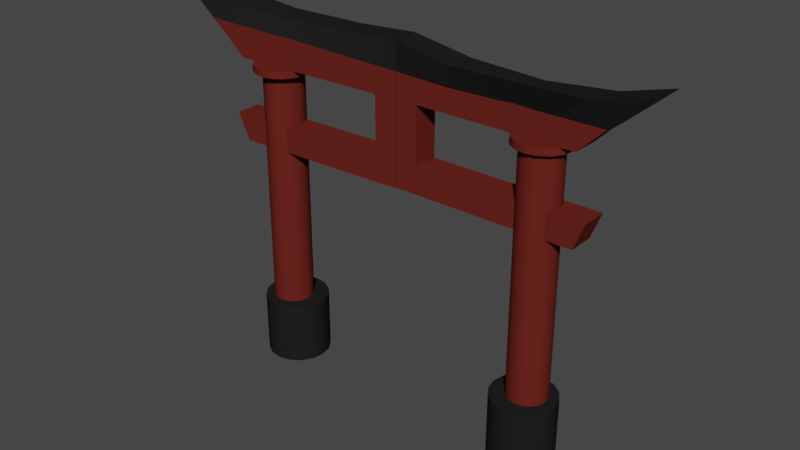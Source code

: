 # Source: asyayapisi2.blend  (saved by Blender 3.6.13; exported with 4.5.12 LTS)
import bpy
from mathutils import Matrix  # noqa: F401  (used for matrix-valued properties, if any)

bpy.ops.wm.read_factory_settings(use_empty=True)
scene = bpy.context.scene
scene.name = 'Scene'

# ---- collections
col_collection = bpy.data.collections.new('Collection'); scene.collection.children.link(col_collection)

# ---- materials (node trees are filled in below, after node groups)
mat_material_001 = bpy.data.materials.new('Material.001')
mat_material_001.use_transparent_shadow = False
mat_material_001.diffuse_color = (0.1329, 0.01938, 0.01444, 1.0)
mat_material = bpy.data.materials.new('Material')
mat_material.alpha_threshold = 0.0
mat_material.use_transparent_shadow = False
mat_material.diffuse_color = (0.016, 0.01521, 0.016, 1.0)
mat_material.roughness = 0.5
mat_material.line_color = (0.0, 0.0, 0.0, 1.0)

# ---- node groups
ng_auto_smooth = bpy.data.node_groups.new('Auto Smooth', 'GeometryNodeTree')
_s = ng_auto_smooth.interface.new_socket(name='Geometry', in_out='OUTPUT', socket_type='NodeSocketGeometry')
_s = ng_auto_smooth.interface.new_socket(name='Geometry', in_out='INPUT', socket_type='NodeSocketGeometry')
_s = ng_auto_smooth.interface.new_socket(name='Angle', in_out='INPUT', socket_type='NodeSocketFloat')
_s.subtype = 'ANGLE'
_s.min_value = 0.0
_s.max_value = 3.142
ng_auto_smooth.is_modifier = True
_N = ng_auto_smooth.nodes; _L = ng_auto_smooth.links
n0 = _N.new('NodeGroupOutput'); n0.name = 'Group Output'; n0.location = (480, -100)
n1 = _N.new('NodeGroupInput'); n1.name = 'Group Input'; n1.location = (-420, -300)
n2 = _N.new('NodeGroupInput'); n2.name = 'Group Input.001'; n2.location = (-60, -100)
n3 = _N.new('GeometryNodeSetShadeSmooth'); n3.name = 'Set Shade Smooth'; n3.location = (120, -100)
n3.domain = 'EDGE'
n4 = _N.new('GeometryNodeSetShadeSmooth'); n4.name = 'Set Shade Smooth.001'; n4.location = (300, -100)
n5 = _N.new('GeometryNodeInputMeshEdgeAngle'); n5.name = 'Edge Angle'; n5.location = (-420, -220)
n6 = _N.new('GeometryNodeInputEdgeSmooth'); n6.name = 'Is Edge Smooth'; n6.location = (-60, -160)
n7 = _N.new('GeometryNodeInputShadeSmooth'); n7.name = 'Is Face Smooth'; n7.location = (-240, -340)
n8 = _N.new('FunctionNodeBooleanMath'); n8.name = 'Boolean Math'; n8.location = (-60, -220)
n9 = _N.new('FunctionNodeCompare'); n9.name = 'Compare'; n9.location = (-240, -180)
n9.operation = 'LESS_EQUAL'
_L.new(n5.outputs[0], n9.inputs[0])
_L.new(n4.outputs[0], n0.inputs[0])
_L.new(n1.outputs[1], n9.inputs[1])
_L.new(n9.outputs[0], n8.inputs[0])
_L.new(n7.outputs[0], n8.inputs[1])
_L.new(n2.outputs[0], n3.inputs[0])
_L.new(n6.outputs[0], n3.inputs[1])
_L.new(n3.outputs[0], n4.inputs[0])
_L.new(n8.outputs[0], n3.inputs[2])
n0.is_active_output = True

# ---- material node trees

# ---- world
world_world = bpy.data.worlds.new('World'); scene.world = world_world
world_world.use_nodes = True; world_world.node_tree.nodes.clear()
_N = world_world.node_tree.nodes; _L = world_world.node_tree.links
n0 = _N.new('ShaderNodeOutputWorld'); n0.name = 'World Output'; n0.location = (300, 300)
n1 = _N.new('ShaderNodeBackground'); n1.name = 'Background'; n1.location = (10, 300)
n1.inputs[0].default_value = (0.05088, 0.05088, 0.05088, 1.0)
_L.new(n1.outputs[0], n0.inputs[0])
n0.is_active_output = True
world_world.color = (0.05088, 0.05088, 0.05088)
world_world.use_sun_shadow = False
world_world.sun_shadow_jitter_overblur = 0.0

# ---- meshes
me_cylinder_002 = bpy.data.meshes.new('Cylinder.002')
me_cylinder_002.from_pydata([(0.0, 1.0, -1.0), (0.0, 0.7214, 1.0), (0.3827, 0.9239, -1.0), (0.2761, 0.6665, 1.0), (0.7071, 0.7071, -1.0), (0.5101, 0.5101, 1.0), (0.9239, 0.3827, -1.0), (0.6665, 0.2761, 1.0), (1.0, 0.0, -1.0), (0.7214, 0.0, 1.0), (0.9239, -0.3827, -1.0), (0.6665, -0.2761, 1.0), (0.7071, -0.7071, -1.0), (0.5101, -0.5101, 1.0), (0.3827, -0.9239, -1.0), (0.2761, -0.6665, 1.0), (0.0, -1.0, -1.0), (0.0, -0.7214, 1.0), (-0.3827, -0.9239, -1.0), (-0.2761, -0.6665, 1.0), (-0.7071, -0.7071, -1.0), (-0.5101, -0.5101, 1.0), (-0.9239, -0.3827, -1.0), (-0.6665, -0.2761, 1.0), (-1.0, 0.0, -1.0), (-0.7214, 0.0, 1.0), (-0.9239, 0.3827, -1.0), (-0.6665, 0.2761, 1.0), (-0.7071, 0.7071, -1.0), (-0.5101, 0.5101, 1.0), (-0.3827, 0.9239, -1.0), (-0.2761, 0.6665, 1.0), (0.3827, 0.9239, 1.0), (0.0, 1.0, 1.0), (0.7071, 0.7071, 1.0), (0.9239, 0.3827, 1.0), (1.0, 0.0, 1.0), (0.9239, -0.3827, 1.0), (0.7071, -0.7071, 1.0), (0.3827, -0.9239, 1.0), (0.0, -1.0, 1.0), (-0.3827, -0.9239, 1.0), (-0.7071, -0.7071, 1.0), (-0.9239, -0.3827, 1.0), (-1.0, 0.0, 1.0), (-0.9239, 0.3827, 1.0), (-0.7071, 0.7071, 1.0), (-0.3827, 0.9239, 1.0), (0.3827, 0.9239, 1.0), (0.0, 1.0, 1.0), (0.7071, 0.7071, 1.0), (0.9239, 0.3827, 1.0), (1.0, 0.0, 1.0), (0.9239, -0.3827, 1.0), (0.7071, -0.7071, 1.0), (0.3827, -0.9239, 1.0), (0.0, -1.0, 1.0), (-0.3827, -0.9239, 1.0), (-0.7071, -0.7071, 1.0), (-0.9239, -0.3827, 1.0), (-1.0, 0.0, 1.0), (-0.9239, 0.3827, 1.0), (-0.7071, 0.7071, 1.0), (-0.3827, 0.9239, 1.0), (0.2761, 0.6665, 9.83), (0.0, 0.7214, 9.83), (0.5101, 0.5101, 9.83), (0.6665, 0.2761, 9.83), (0.7214, 0.0, 9.83), (0.6665, -0.2761, 9.83), (0.5101, -0.5101, 9.83), (0.2761, -0.6665, 9.83), (0.0, -0.7214, 9.83), (-0.2761, -0.6665, 9.83), (-0.5101, -0.5101, 9.83), (-0.6665, -0.2761, 9.83), (-0.7214, 0.0, 9.83), (-0.6665, 0.2761, 9.83), (-0.5101, 0.5101, 9.83), (-0.2761, 0.6665, 9.83)], [], [(0, 33, 32, 2), (2, 32, 34, 4), (4, 34, 35, 6), (6, 35, 36, 8), (8, 36, 37, 10), (10, 37, 38, 12), (12, 38, 39, 14), (14, 39, 40, 16), (16, 40, 41, 18), (18, 41, 42, 20), (20, 42, 43, 22), (22, 43, 44, 24), (24, 44, 45, 26), (26, 45, 46, 28), (31, 29, 78, 79), (28, 46, 47, 30), (30, 47, 33, 0), (0, 2, 4, 6, 8, 10, 12, 14, 16, 18, 20, 22, 24, 26, 28, 30), (49, 48, 32, 33), (48, 50, 34, 32), (50, 51, 35, 34), (51, 52, 36, 35), (52, 53, 37, 36), (53, 54, 38, 37), (54, 55, 39, 38), (55, 56, 40, 39), (56, 57, 41, 40), (57, 58, 42, 41), (58, 59, 43, 42), (59, 60, 44, 43), (60, 61, 45, 44), (61, 62, 46, 45), (62, 63, 47, 46), (63, 49, 33, 47), (1, 3, 48, 49), (3, 5, 50, 48), (5, 7, 51, 50), (7, 9, 52, 51), (9, 11, 53, 52), (11, 13, 54, 53), (13, 15, 55, 54), (15, 17, 56, 55), (17, 19, 57, 56), (19, 21, 58, 57), (21, 23, 59, 58), (23, 25, 60, 59), (25, 27, 61, 60), (27, 29, 62, 61), (29, 31, 63, 62), (31, 1, 49, 63), (64, 65, 79, 78, 77, 76, 75, 74, 73, 72, 71, 70, 69, 68, 67, 66), (17, 15, 71, 72), (3, 1, 65, 64), (1, 31, 79, 65), (19, 17, 72, 73), (5, 3, 64, 66), (21, 19, 73, 74), (7, 5, 66, 67), (23, 21, 74, 75), (9, 7, 67, 68), (25, 23, 75, 76), (11, 9, 68, 69), (27, 25, 76, 77), (13, 11, 69, 70), (29, 27, 77, 78), (15, 13, 70, 71)])
me_cylinder_002.polygons.foreach_set('use_smooth', [True] * 66)
_uv = me_cylinder_002.uv_layers.new(name='UVMap')
_uv.uv.foreach_set('vector', [1.0, 0.5, 1.0, 1.0, 0.9375, 1.0, 0.9375, 0.5, 0.9375, 0.5, 0.9375, 1.0, 0.875, 1.0, 0.875, 0.5, 0.875, 0.5, 0.875, 1.0, 0.8125, 1.0, 0.8125, 0.5, 0.8125, 0.5, 0.8125, 1.0, 0.75, 1.0, 0.75, 0.5, 0.75, 0.5, 0.75, 1.0, 0.6875, 1.0, 0.6875, 0.5, 0.6875, 0.5, 0.6875, 1.0, 0.625, 1.0, 0.625, 0.5, 0.625, 0.5, 0.625, 1.0, 0.5625, 1.0, 0.5625, 0.5, 0.5625, 0.5, 0.5625, 1.0, 0.5, 1.0, 0.5, 0.5, 0.5, 0.5, 0.5, 1.0, 0.4375, 1.0, 0.4375, 0.5, 0.4375, 0.5, 0.4375, 1.0, 0.375, 1.0, 0.375, 0.5, 0.375, 0.5, 0.375, 1.0, 0.3125, 1.0, 0.3125, 0.5, 0.3125, 0.5, 0.3125, 1.0, 0.25, 1.0, 0.25, 0.5, 0.25, 0.5, 0.25, 1.0, 0.1875, 1.0, 0.1875, 0.5, 0.1875, 0.5, 0.1875, 1.0, 0.125, 1.0, 0.125, 0.5, 0.1837, 0.41, 0.1276, 0.3724, 0.1276, 0.3724, 0.1837, 0.41, 0.125, 0.5, 0.125, 1.0, 0.0625, 1.0, 0.0625, 0.5, 0.0625, 0.5, 0.0625, 1.0, 0.0, 1.0, 0.0, 0.5, 0.75, 0.49, 0.8418, 0.4717, 0.9197, 0.4197, 0.9717, 0.3418, 0.99, 0.25, 0.9717, 0.1582, 0.9197, 0.08029, 0.8418, 0.02827, 0.75, 0.01, 0.6582, 0.02827, 0.5803, 0.08029, 0.5283, 0.1582, 0.51, 0.25, 0.5283, 0.3418, 0.5803, 0.4197, 0.6582, 0.4717, 0.25, 0.49, 0.3418, 0.4717, 0.3418, 0.4717, 0.25, 0.49, 0.3418, 0.4717, 0.4197, 0.4197, 0.4197, 0.4197, 0.3418, 0.4717, 0.4197, 0.4197, 0.4717, 0.3418, 0.4717, 0.3418, 0.4197, 0.4197, 0.4717, 0.3418, 0.49, 0.25, 0.49, 0.25, 0.4717, 0.3418, 0.49, 0.25, 0.4717, 0.1582, 0.4717, 0.1582, 0.49, 0.25, 0.4717, 0.1582, 0.4197, 0.08029, 0.4197, 0.08029, 0.4717, 0.1582, 0.4197, 0.08029, 0.3418, 0.02827, 0.3418, 0.02827, 0.4197, 0.08029, 0.3418, 0.02827, 0.25, 0.01, 0.25, 0.01, 0.3418, 0.02827, 0.25, 0.01, 0.1582, 0.02827, 0.1582, 0.02827, 0.25, 0.01, 0.1582, 0.02827, 0.08029, 0.08029, 0.08029, 0.08029, 0.1582, 0.02827, 0.08029, 0.08029, 0.02827, 0.1582, 0.02827, 0.1582, 0.08029, 0.08029, 0.02827, 0.1582, 0.01, 0.25, 0.01, 0.25, 0.02827, 0.1582, 0.01, 0.25, 0.02827, 0.3418, 0.02827, 0.3418, 0.01, 0.25, 0.02827, 0.3418, 0.08029, 0.4197, 0.08029, 0.4197, 0.02827, 0.3418, 0.08029, 0.4197, 0.1582, 0.4717, 0.1582, 0.4717, 0.08029, 0.4197, 0.1582, 0.4717, 0.25, 0.49, 0.25, 0.49, 0.1582, 0.4717, 0.25, 0.4231, 0.3163, 0.41, 0.3418, 0.4717, 0.25, 0.49, 0.3163, 0.41, 0.3724, 0.3724, 0.4197, 0.4197, 0.3418, 0.4717, 0.3724, 0.3724, 0.41, 0.3163, 0.4717, 0.3418, 0.4197, 0.4197, 0.41, 0.3163, 0.4231, 0.25, 0.49, 0.25, 0.4717, 0.3418, 0.4231, 0.25, 0.41, 0.1837, 0.4717, 0.1582, 0.49, 0.25, 0.41, 0.1837, 0.3724, 0.1276, 0.4197, 0.08029, 0.4717, 0.1582, 0.3724, 0.1276, 0.3163, 0.09004, 0.3418, 0.02827, 0.4197, 0.08029, 0.3163, 0.09004, 0.25, 0.07686, 0.25, 0.01, 0.3418, 0.02827, 0.25, 0.07686, 0.1837, 0.09004, 0.1582, 0.02827, 0.25, 0.01, 0.1837, 0.09004, 0.1276, 0.1276, 0.08029, 0.08029, 0.1582, 0.02827, 0.1276, 0.1276, 0.09004, 0.1837, 0.02827, 0.1582, 0.08029, 0.08029, 0.09004, 0.1837, 0.07686, 0.25, 0.01, 0.25, 0.02827, 0.1582, 0.07686, 0.25, 0.09004, 0.3163, 0.02827, 0.3418, 0.01, 0.25, 0.09004, 0.3163, 0.1276, 0.3724, 0.08029, 0.4197, 0.02827, 0.3418, 0.1276, 0.3724, 0.1837, 0.41, 0.1582, 0.4717, 0.08029, 0.4197, 0.1837, 0.41, 0.25, 0.4231, 0.25, 0.49, 0.1582, 0.4717, 0.3163, 0.41, 0.25, 0.4231, 0.1837, 0.41, 0.1276, 0.3724, 0.09004, 0.3163, 0.07686, 0.25, 0.09004, 0.1837, 0.1276, 0.1276, 0.1837, 0.09004, 0.25, 0.07686, 0.3163, 0.09004, 0.3724, 0.1276, 0.41, 0.1837, 0.4231, 0.25, 0.41, 0.3163, 0.3724, 0.3724, 0.25, 0.07686, 0.3163, 0.09004, 0.3163, 0.09004, 0.25, 0.07686, 0.3163, 0.41, 0.25, 0.4231, 0.25, 0.4231, 0.3163, 0.41, 0.25, 0.4231, 0.1837, 0.41, 0.1837, 0.41, 0.25, 0.4231, 0.1837, 0.09004, 0.25, 0.07686, 0.25, 0.07686, 0.1837, 0.09004, 0.3724, 0.3724, 0.3163, 0.41, 0.3163, 0.41, 0.3724, 0.3724, 0.1276, 0.1276, 0.1837, 0.09004, 0.1837, 0.09004, 0.1276, 0.1276, 0.41, 0.3163, 0.3724, 0.3724, 0.3724, 0.3724, 0.41, 0.3163, 0.09004, 0.1837, 0.1276, 0.1276, 0.1276, 0.1276, 0.09004, 0.1837, 0.4231, 0.25, 0.41, 0.3163, 0.41, 0.3163, 0.4231, 0.25, 0.07686, 0.25, 0.09004, 0.1837, 0.09004, 0.1837, 0.07686, 0.25, 0.41, 0.1837, 0.4231, 0.25, 0.4231, 0.25, 0.41, 0.1837, 0.09004, 0.3163, 0.07686, 0.25, 0.07686, 0.25, 0.09004, 0.3163, 0.3724, 0.1276, 0.41, 0.1837, 0.41, 0.1837, 0.3724, 0.1276, 0.1276, 0.3724, 0.09004, 0.3163, 0.09004, 0.3163, 0.1276, 0.3724, 0.3163, 0.09004, 0.3724, 0.1276, 0.3724, 0.1276, 0.3163, 0.09004])
me_cylinder_002.materials.append(mat_material_001)
me_cylinder_002.update()
me_cylinder_003 = bpy.data.meshes.new('Cylinder.003')
me_cylinder_003.from_pydata([(0.0, 1.0, -1.0), (0.0, 1.0, 1.0), (0.3827, 0.9239, -1.0), (0.3827, 0.9239, 1.0), (0.7071, 0.7071, -1.0), (0.7071, 0.7071, 1.0), (0.9239, 0.3827, -1.0), (0.9239, 0.3827, 1.0), (1.0, 0.0, -1.0), (1.0, 0.0, 1.0), (0.9239, -0.3827, -1.0), (0.9239, -0.3827, 1.0), (0.7071, -0.7071, -1.0), (0.7071, -0.7071, 1.0), (0.3827, -0.9239, -1.0), (0.3827, -0.9239, 1.0), (0.0, -1.0, -1.0), (0.0, -1.0, 1.0), (-0.3827, -0.9239, -1.0), (-0.3827, -0.9239, 1.0), (-0.7071, -0.7071, -1.0), (-0.7071, -0.7071, 1.0), (-0.9239, -0.3827, -1.0), (-0.9239, -0.3827, 1.0), (-1.0, 0.0, -1.0), (-1.0, 0.0, 1.0), (-0.9239, 0.3827, -1.0), (-0.9239, 0.3827, 1.0), (-0.7071, 0.7071, -1.0), (-0.7071, 0.7071, 1.0), (-0.3827, 0.9239, -1.0), (-0.3827, 0.9239, 1.0)], [], [(0, 1, 3, 2), (2, 3, 5, 4), (4, 5, 7, 6), (6, 7, 9, 8), (8, 9, 11, 10), (10, 11, 13, 12), (12, 13, 15, 14), (14, 15, 17, 16), (16, 17, 19, 18), (18, 19, 21, 20), (20, 21, 23, 22), (22, 23, 25, 24), (24, 25, 27, 26), (26, 27, 29, 28), (3, 1, 31, 29, 27, 25, 23, 21, 19, 17, 15, 13, 11, 9, 7, 5), (28, 29, 31, 30), (30, 31, 1, 0), (0, 2, 4, 6, 8, 10, 12, 14, 16, 18, 20, 22, 24, 26, 28, 30)])
me_cylinder_003.polygons.foreach_set('use_smooth', [True] * 18)
_uv = me_cylinder_003.uv_layers.new(name='UVMap')
_uv.uv.foreach_set('vector', [1.0, 0.5, 1.0, 1.0, 0.9375, 1.0, 0.9375, 0.5, 0.9375, 0.5, 0.9375, 1.0, 0.875, 1.0, 0.875, 0.5, 0.875, 0.5, 0.875, 1.0, 0.8125, 1.0, 0.8125, 0.5, 0.8125, 0.5, 0.8125, 1.0, 0.75, 1.0, 0.75, 0.5, 0.75, 0.5, 0.75, 1.0, 0.6875, 1.0, 0.6875, 0.5, 0.6875, 0.5, 0.6875, 1.0, 0.625, 1.0, 0.625, 0.5, 0.625, 0.5, 0.625, 1.0, 0.5625, 1.0, 0.5625, 0.5, 0.5625, 0.5, 0.5625, 1.0, 0.5, 1.0, 0.5, 0.5, 0.5, 0.5, 0.5, 1.0, 0.4375, 1.0, 0.4375, 0.5, 0.4375, 0.5, 0.4375, 1.0, 0.375, 1.0, 0.375, 0.5, 0.375, 0.5, 0.375, 1.0, 0.3125, 1.0, 0.3125, 0.5, 0.3125, 0.5, 0.3125, 1.0, 0.25, 1.0, 0.25, 0.5, 0.25, 0.5, 0.25, 1.0, 0.1875, 1.0, 0.1875, 0.5, 0.1875, 0.5, 0.1875, 1.0, 0.125, 1.0, 0.125, 0.5, 0.3418, 0.4717, 0.25, 0.49, 0.1582, 0.4717, 0.08029, 0.4197, 0.02827, 0.3418, 0.01, 0.25, 0.02827, 0.1582, 0.08029, 0.08029, 0.1582, 0.02827, 0.25, 0.01, 0.3418, 0.02827, 0.4197, 0.08029, 0.4717, 0.1582, 0.49, 0.25, 0.4717, 0.3418, 0.4197, 0.4197, 0.125, 0.5, 0.125, 1.0, 0.0625, 1.0, 0.0625, 0.5, 0.0625, 0.5, 0.0625, 1.0, 0.0, 1.0, 0.0, 0.5, 0.75, 0.49, 0.8418, 0.4717, 0.9197, 0.4197, 0.9717, 0.3418, 0.99, 0.25, 0.9717, 0.1582, 0.9197, 0.08029, 0.8418, 0.02827, 0.75, 0.01, 0.6582, 0.02827, 0.5803, 0.08029, 0.5283, 0.1582, 0.51, 0.25, 0.5283, 0.3418, 0.5803, 0.4197, 0.6582, 0.4717])
me_cylinder_003.materials.append(mat_material_001)
me_cylinder_003.update()
me_cube_001 = bpy.data.meshes.new('Cube.001')
me_cube_001.from_pydata([(-1.0, -1.0, -1.0), (-1.0, -1.0, 1.0), (-1.0, 1.0, -1.0), (-1.0, 1.0, 1.0), (0.8945, -1.0, -1.0), (1.0, -1.0, 1.0), (0.8945, 1.0, -1.0), (1.0, 1.0, 1.0), (-0.7709, 1.0, -1.0), (-0.7709, 1.0, 1.0), (-0.7709, -1.0, -1.0), (-0.7709, -1.0, 1.0), (-1.0, -1.0, 5.127), (-1.0, 1.0, 5.127), (-0.7709, -1.0, 5.127), (-0.7709, 1.0, 5.127), (-1.0, -1.0, 5.377), (-1.0, 1.0, 5.377), (-0.7709, -1.0, 5.377), (-0.7709, 1.0, 5.377)], [], [(0, 1, 3, 2), (8, 9, 7, 6), (6, 7, 5, 4), (10, 11, 1, 0), (8, 6, 4, 10), (3, 1, 12, 13), (7, 9, 11, 5), (2, 8, 10, 0), (4, 5, 11, 10), (2, 3, 9, 8), (15, 13, 17, 19), (9, 3, 13, 15), (1, 11, 14, 12), (11, 9, 15, 14), (19, 17, 16, 18), (13, 12, 16, 17), (14, 15, 19, 18), (12, 14, 18, 16)])
me_cube_001.polygons.foreach_set('use_smooth', [True] * 18)
_uv = me_cube_001.uv_layers.new(name='UVMap')
_uv.uv.foreach_set('vector', [0.375, 0.0, 0.625, 0.0, 0.625, 0.25, 0.375, 0.25, 0.375, 0.2786, 0.625, 0.2786, 0.625, 0.5, 0.375, 0.5, 0.375, 0.5, 0.625, 0.5, 0.625, 0.75, 0.375, 0.75, 0.375, 0.9714, 0.625, 0.9714, 0.625, 1.0, 0.375, 1.0, 0.1536, 0.5, 0.375, 0.5, 0.375, 0.75, 0.1536, 0.75, 0.625, 0.25, 0.625, 0.0, 0.625, 0.0, 0.625, 0.25, 0.625, 0.5, 0.8464, 0.5, 0.8464, 0.75, 0.625, 0.75, 0.125, 0.5, 0.1536, 0.5, 0.1536, 0.75, 0.125, 0.75, 0.375, 0.75, 0.625, 0.75, 0.625, 0.9714, 0.375, 0.9714, 0.375, 0.25, 0.625, 0.25, 0.625, 0.2786, 0.375, 0.2786, 0.625, 0.2786, 0.625, 0.25, 0.625, 0.25, 0.625, 0.2786, 0.625, 0.2786, 0.625, 0.25, 0.625, 0.25, 0.625, 0.2786, 0.625, 1.0, 0.625, 0.9714, 0.625, 0.9714, 0.625, 1.0, 0.8464, 0.75, 0.8464, 0.5, 0.8464, 0.5, 0.8464, 0.75, 0.8464, 0.5, 0.875, 0.5, 0.875, 0.75, 0.8464, 0.75, 0.625, 0.25, 0.625, 0.0, 0.625, 0.0, 0.625, 0.25, 0.8464, 0.75, 0.8464, 0.5, 0.8464, 0.5, 0.8464, 0.75, 0.625, 1.0, 0.625, 0.9714, 0.625, 0.9714, 0.625, 1.0])
me_cube_001.materials.append(mat_material_001)
me_cube_001.update()
me_cube_003 = bpy.data.meshes.new('Cube.003')
me_cube_003.from_pydata([(-1.0, -1.0, -1.0), (-1.0, -1.0, 1.0), (-1.0, 1.0, -1.0), (-1.0, 1.0, 1.0), (1.0, -1.0, -1.0), (1.381, -1.0, 1.528), (1.0, 1.0, -1.0), (1.381, 1.0, 1.528)], [], [(0, 1, 3, 2), (2, 3, 7, 6), (6, 7, 5, 4), (4, 5, 1, 0), (2, 6, 4, 0), (7, 3, 1, 5)])
me_cube_003.polygons.foreach_set('use_smooth', [True] * 6)
_uv = me_cube_003.uv_layers.new(name='UVMap')
_uv.uv.foreach_set('vector', [0.375, 0.0, 0.625, 0.0, 0.625, 0.25, 0.375, 0.25, 0.375, 0.25, 0.625, 0.25, 0.625, 0.5, 0.375, 0.5, 0.375, 0.5, 0.625, 0.5, 0.625, 0.75, 0.375, 0.75, 0.375, 0.75, 0.625, 0.75, 0.625, 1.0, 0.375, 1.0, 0.125, 0.5, 0.375, 0.5, 0.375, 0.75, 0.125, 0.75, 0.625, 0.5, 0.875, 0.5, 0.875, 0.75, 0.625, 0.75])
me_cube_003.materials.append(mat_material_001)
me_cube_003.update()
me_cube_004 = bpy.data.meshes.new('Cube.004')
me_cube_004.from_pydata([(-1.0, -1.0, -1.0), (-1.0, -1.0, 1.0), (-1.0, 1.0, -1.0), (-1.0, 1.0, 1.0), (1.0, -1.0, -1.0), (1.381, -1.0, 1.528), (1.0, 1.0, -1.0), (1.381, 1.0, 1.528), (-0.454, 1.0, -1.0), (-0.3748, 0.4563, 0.5115), (-0.4599, -1.098, -1.0), (-0.3808, -1.642, 0.5115), (0.3356, 0.2692, 0.3682), (0.149, -0.9366, -1.079), (0.137, 1.0, -1.0), (0.3421, -1.51, 0.5493), (0.9322, 0.7085, 0.6622), (0.5685, -1.0, -1.0), (0.5685, 1.0, -1.0), (0.8691, -1.837, 0.7933)], [], [(0, 1, 3, 2), (18, 16, 7, 6), (6, 7, 5, 4), (10, 11, 1, 0), (18, 6, 4, 17), (9, 3, 1, 11), (12, 9, 11, 15), (2, 8, 10, 0), (13, 15, 11, 10), (2, 3, 9, 8), (17, 19, 15, 13), (16, 12, 15, 19), (8, 14, 13, 10), (8, 9, 12, 14), (7, 16, 19, 5), (4, 5, 19, 17), (14, 18, 17, 13), (14, 12, 16, 18)])
me_cube_004.polygons.foreach_set('use_smooth', [True] * 18)
_uv = me_cube_004.uv_layers.new(name='UVMap')
_uv.uv.foreach_set('vector', [0.375, 0.0, 0.625, 0.0, 0.625, 0.25, 0.375, 0.25, 0.375, 0.4461, 0.625, 0.4461, 0.625, 0.5, 0.375, 0.5, 0.375, 0.5, 0.625, 0.5, 0.625, 0.75, 0.375, 0.75, 0.375, 0.9317, 0.625, 0.9317, 0.625, 1.0, 0.375, 1.0, 0.3211, 0.5, 0.375, 0.5, 0.375, 0.75, 0.3211, 0.75, 0.8067, 0.5, 0.875, 0.5, 0.875, 0.75, 0.8067, 0.75, 0.7329, 0.5, 0.8067, 0.5, 0.8067, 0.75, 0.7329, 0.75, 0.125, 0.5, 0.1933, 0.5, 0.1933, 0.75, 0.125, 0.75, 0.375, 0.8579, 0.625, 0.8579, 0.625, 0.9317, 0.375, 0.9317, 0.375, 0.25, 0.625, 0.25, 0.625, 0.3183, 0.375, 0.3183, 0.375, 0.8039, 0.625, 0.8039, 0.625, 0.8579, 0.375, 0.8579, 0.6789, 0.5, 0.7329, 0.5, 0.7329, 0.75, 0.6789, 0.75, 0.1933, 0.5, 0.2671, 0.5, 0.2671, 0.75, 0.1933, 0.75, 0.375, 0.3183, 0.625, 0.3183, 0.625, 0.3921, 0.375, 0.3921, 0.625, 0.5, 0.6789, 0.5, 0.6789, 0.75, 0.625, 0.75, 0.375, 0.75, 0.625, 0.75, 0.625, 0.8039, 0.375, 0.8039, 0.2671, 0.5, 0.3211, 0.5, 0.3211, 0.75, 0.2671, 0.75, 0.375, 0.3921, 0.625, 0.3921, 0.625, 0.4461, 0.375, 0.4461])
me_cube_004.materials.append(mat_material)
me_cube_004.update()
me_cylinder_004 = bpy.data.meshes.new('Cylinder.004')
me_cylinder_004.from_pydata([(0.0, 1.0, -1.0), (0.0, 1.0, 1.0), (0.3827, 0.9239, -1.0), (0.3827, 0.9239, 1.0), (0.7071, 0.7071, -1.0), (0.7071, 0.7071, 1.0), (0.9239, 0.3827, -1.0), (0.9239, 0.3827, 1.0), (1.0, 0.0, -1.0), (1.0, 0.0, 1.0), (0.9239, -0.3827, -1.0), (0.9239, -0.3827, 1.0), (0.7071, -0.7071, -1.0), (0.7071, -0.7071, 1.0), (0.3827, -0.9239, -1.0), (0.3827, -0.9239, 1.0), (0.0, -1.0, -1.0), (0.0, -1.0, 1.0), (-0.3827, -0.9239, -1.0), (-0.3827, -0.9239, 1.0), (-0.7071, -0.7071, -1.0), (-0.7071, -0.7071, 1.0), (-0.9239, -0.3827, -1.0), (-0.9239, -0.3827, 1.0), (-1.0, 0.0, -1.0), (-1.0, 0.0, 1.0), (-0.9239, 0.3827, -1.0), (-0.9239, 0.3827, 1.0), (-0.7071, 0.7071, -1.0), (-0.7071, 0.7071, 1.0), (-0.3827, 0.9239, -1.0), (-0.3827, 0.9239, 1.0)], [], [(0, 1, 3, 2), (2, 3, 5, 4), (4, 5, 7, 6), (6, 7, 9, 8), (8, 9, 11, 10), (10, 11, 13, 12), (12, 13, 15, 14), (14, 15, 17, 16), (16, 17, 19, 18), (18, 19, 21, 20), (20, 21, 23, 22), (22, 23, 25, 24), (24, 25, 27, 26), (26, 27, 29, 28), (3, 1, 31, 29, 27, 25, 23, 21, 19, 17, 15, 13, 11, 9, 7, 5), (28, 29, 31, 30), (30, 31, 1, 0), (0, 2, 4, 6, 8, 10, 12, 14, 16, 18, 20, 22, 24, 26, 28, 30)])
me_cylinder_004.polygons.foreach_set('use_smooth', [True] * 18)
_uv = me_cylinder_004.uv_layers.new(name='UVMap')
_uv.uv.foreach_set('vector', [1.0, 0.5, 1.0, 1.0, 0.9375, 1.0, 0.9375, 0.5, 0.9375, 0.5, 0.9375, 1.0, 0.875, 1.0, 0.875, 0.5, 0.875, 0.5, 0.875, 1.0, 0.8125, 1.0, 0.8125, 0.5, 0.8125, 0.5, 0.8125, 1.0, 0.75, 1.0, 0.75, 0.5, 0.75, 0.5, 0.75, 1.0, 0.6875, 1.0, 0.6875, 0.5, 0.6875, 0.5, 0.6875, 1.0, 0.625, 1.0, 0.625, 0.5, 0.625, 0.5, 0.625, 1.0, 0.5625, 1.0, 0.5625, 0.5, 0.5625, 0.5, 0.5625, 1.0, 0.5, 1.0, 0.5, 0.5, 0.5, 0.5, 0.5, 1.0, 0.4375, 1.0, 0.4375, 0.5, 0.4375, 0.5, 0.4375, 1.0, 0.375, 1.0, 0.375, 0.5, 0.375, 0.5, 0.375, 1.0, 0.3125, 1.0, 0.3125, 0.5, 0.3125, 0.5, 0.3125, 1.0, 0.25, 1.0, 0.25, 0.5, 0.25, 0.5, 0.25, 1.0, 0.1875, 1.0, 0.1875, 0.5, 0.1875, 0.5, 0.1875, 1.0, 0.125, 1.0, 0.125, 0.5, 0.3418, 0.4717, 0.25, 0.49, 0.1582, 0.4717, 0.08029, 0.4197, 0.02827, 0.3418, 0.01, 0.25, 0.02827, 0.1582, 0.08029, 0.08029, 0.1582, 0.02827, 0.25, 0.01, 0.3418, 0.02827, 0.4197, 0.08029, 0.4717, 0.1582, 0.49, 0.25, 0.4717, 0.3418, 0.4197, 0.4197, 0.125, 0.5, 0.125, 1.0, 0.0625, 1.0, 0.0625, 0.5, 0.0625, 0.5, 0.0625, 1.0, 0.0, 1.0, 0.0, 0.5, 0.75, 0.49, 0.8418, 0.4717, 0.9197, 0.4197, 0.9717, 0.3418, 0.99, 0.25, 0.9717, 0.1582, 0.9197, 0.08029, 0.8418, 0.02827, 0.75, 0.01, 0.6582, 0.02827, 0.5803, 0.08029, 0.5283, 0.1582, 0.51, 0.25, 0.5283, 0.3418, 0.5803, 0.4197, 0.6582, 0.4717])
me_cylinder_004.materials.append(mat_material)
me_cylinder_004.update()
me_cylinder_005 = bpy.data.meshes.new('Cylinder.005')
me_cylinder_005.from_pydata([(0.0, 1.0, -1.0), (0.0, 0.7214, 1.0), (0.3827, 0.9239, -1.0), (0.2761, 0.6665, 1.0), (0.7071, 0.7071, -1.0), (0.5101, 0.5101, 1.0), (0.9239, 0.3827, -1.0), (0.6665, 0.2761, 1.0), (1.0, 0.0, -1.0), (0.7214, 0.0, 1.0), (0.9239, -0.3827, -1.0), (0.6665, -0.2761, 1.0), (0.7071, -0.7071, -1.0), (0.5101, -0.5101, 1.0), (0.3827, -0.9239, -1.0), (0.2761, -0.6665, 1.0), (0.0, -1.0, -1.0), (0.0, -0.7214, 1.0), (-0.3827, -0.9239, -1.0), (-0.2761, -0.6665, 1.0), (-0.7071, -0.7071, -1.0), (-0.5101, -0.5101, 1.0), (-0.9239, -0.3827, -1.0), (-0.6665, -0.2761, 1.0), (-1.0, 0.0, -1.0), (-0.7214, 0.0, 1.0), (-0.9239, 0.3827, -1.0), (-0.6665, 0.2761, 1.0), (-0.7071, 0.7071, -1.0), (-0.5101, 0.5101, 1.0), (-0.3827, 0.9239, -1.0), (-0.2761, 0.6665, 1.0), (0.3827, 0.9239, 1.0), (0.0, 1.0, 1.0), (0.7071, 0.7071, 1.0), (0.9239, 0.3827, 1.0), (1.0, 0.0, 1.0), (0.9239, -0.3827, 1.0), (0.7071, -0.7071, 1.0), (0.3827, -0.9239, 1.0), (0.0, -1.0, 1.0), (-0.3827, -0.9239, 1.0), (-0.7071, -0.7071, 1.0), (-0.9239, -0.3827, 1.0), (-1.0, 0.0, 1.0), (-0.9239, 0.3827, 1.0), (-0.7071, 0.7071, 1.0), (-0.3827, 0.9239, 1.0), (0.3827, 0.9239, 1.0), (0.0, 1.0, 1.0), (0.7071, 0.7071, 1.0), (0.9239, 0.3827, 1.0), (1.0, 0.0, 1.0), (0.9239, -0.3827, 1.0), (0.7071, -0.7071, 1.0), (0.3827, -0.9239, 1.0), (0.0, -1.0, 1.0), (-0.3827, -0.9239, 1.0), (-0.7071, -0.7071, 1.0), (-0.9239, -0.3827, 1.0), (-1.0, 0.0, 1.0), (-0.9239, 0.3827, 1.0), (-0.7071, 0.7071, 1.0), (-0.3827, 0.9239, 1.0), (0.2761, 0.6665, 9.83), (0.0, 0.7214, 9.83), (0.5101, 0.5101, 9.83), (0.6665, 0.2761, 9.83), (0.7214, 0.0, 9.83), (0.6665, -0.2761, 9.83), (0.5101, -0.5101, 9.83), (0.2761, -0.6665, 9.83), (0.0, -0.7214, 9.83), (-0.2761, -0.6665, 9.83), (-0.5101, -0.5101, 9.83), (-0.6665, -0.2761, 9.83), (-0.7214, 0.0, 9.83), (-0.6665, 0.2761, 9.83), (-0.5101, 0.5101, 9.83), (-0.2761, 0.6665, 9.83)], [], [(0, 33, 32, 2), (2, 32, 34, 4), (4, 34, 35, 6), (6, 35, 36, 8), (8, 36, 37, 10), (10, 37, 38, 12), (12, 38, 39, 14), (14, 39, 40, 16), (16, 40, 41, 18), (18, 41, 42, 20), (20, 42, 43, 22), (22, 43, 44, 24), (24, 44, 45, 26), (26, 45, 46, 28), (31, 29, 78, 79), (28, 46, 47, 30), (30, 47, 33, 0), (0, 2, 4, 6, 8, 10, 12, 14, 16, 18, 20, 22, 24, 26, 28, 30), (49, 48, 32, 33), (48, 50, 34, 32), (50, 51, 35, 34), (51, 52, 36, 35), (52, 53, 37, 36), (53, 54, 38, 37), (54, 55, 39, 38), (55, 56, 40, 39), (56, 57, 41, 40), (57, 58, 42, 41), (58, 59, 43, 42), (59, 60, 44, 43), (60, 61, 45, 44), (61, 62, 46, 45), (62, 63, 47, 46), (63, 49, 33, 47), (1, 3, 48, 49), (3, 5, 50, 48), (5, 7, 51, 50), (7, 9, 52, 51), (9, 11, 53, 52), (11, 13, 54, 53), (13, 15, 55, 54), (15, 17, 56, 55), (17, 19, 57, 56), (19, 21, 58, 57), (21, 23, 59, 58), (23, 25, 60, 59), (25, 27, 61, 60), (27, 29, 62, 61), (29, 31, 63, 62), (31, 1, 49, 63), (64, 65, 79, 78, 77, 76, 75, 74, 73, 72, 71, 70, 69, 68, 67, 66), (17, 15, 71, 72), (3, 1, 65, 64), (1, 31, 79, 65), (19, 17, 72, 73), (5, 3, 64, 66), (21, 19, 73, 74), (7, 5, 66, 67), (23, 21, 74, 75), (9, 7, 67, 68), (25, 23, 75, 76), (11, 9, 68, 69), (27, 25, 76, 77), (13, 11, 69, 70), (29, 27, 77, 78), (15, 13, 70, 71)])
me_cylinder_005.polygons.foreach_set('use_smooth', [True] * 66)
_uv = me_cylinder_005.uv_layers.new(name='UVMap')
_uv.uv.foreach_set('vector', [1.0, 0.5, 1.0, 1.0, 0.9375, 1.0, 0.9375, 0.5, 0.9375, 0.5, 0.9375, 1.0, 0.875, 1.0, 0.875, 0.5, 0.875, 0.5, 0.875, 1.0, 0.8125, 1.0, 0.8125, 0.5, 0.8125, 0.5, 0.8125, 1.0, 0.75, 1.0, 0.75, 0.5, 0.75, 0.5, 0.75, 1.0, 0.6875, 1.0, 0.6875, 0.5, 0.6875, 0.5, 0.6875, 1.0, 0.625, 1.0, 0.625, 0.5, 0.625, 0.5, 0.625, 1.0, 0.5625, 1.0, 0.5625, 0.5, 0.5625, 0.5, 0.5625, 1.0, 0.5, 1.0, 0.5, 0.5, 0.5, 0.5, 0.5, 1.0, 0.4375, 1.0, 0.4375, 0.5, 0.4375, 0.5, 0.4375, 1.0, 0.375, 1.0, 0.375, 0.5, 0.375, 0.5, 0.375, 1.0, 0.3125, 1.0, 0.3125, 0.5, 0.3125, 0.5, 0.3125, 1.0, 0.25, 1.0, 0.25, 0.5, 0.25, 0.5, 0.25, 1.0, 0.1875, 1.0, 0.1875, 0.5, 0.1875, 0.5, 0.1875, 1.0, 0.125, 1.0, 0.125, 0.5, 0.1837, 0.41, 0.1276, 0.3724, 0.1276, 0.3724, 0.1837, 0.41, 0.125, 0.5, 0.125, 1.0, 0.0625, 1.0, 0.0625, 0.5, 0.0625, 0.5, 0.0625, 1.0, 0.0, 1.0, 0.0, 0.5, 0.75, 0.49, 0.8418, 0.4717, 0.9197, 0.4197, 0.9717, 0.3418, 0.99, 0.25, 0.9717, 0.1582, 0.9197, 0.08029, 0.8418, 0.02827, 0.75, 0.01, 0.6582, 0.02827, 0.5803, 0.08029, 0.5283, 0.1582, 0.51, 0.25, 0.5283, 0.3418, 0.5803, 0.4197, 0.6582, 0.4717, 0.25, 0.49, 0.3418, 0.4717, 0.3418, 0.4717, 0.25, 0.49, 0.3418, 0.4717, 0.4197, 0.4197, 0.4197, 0.4197, 0.3418, 0.4717, 0.4197, 0.4197, 0.4717, 0.3418, 0.4717, 0.3418, 0.4197, 0.4197, 0.4717, 0.3418, 0.49, 0.25, 0.49, 0.25, 0.4717, 0.3418, 0.49, 0.25, 0.4717, 0.1582, 0.4717, 0.1582, 0.49, 0.25, 0.4717, 0.1582, 0.4197, 0.08029, 0.4197, 0.08029, 0.4717, 0.1582, 0.4197, 0.08029, 0.3418, 0.02827, 0.3418, 0.02827, 0.4197, 0.08029, 0.3418, 0.02827, 0.25, 0.01, 0.25, 0.01, 0.3418, 0.02827, 0.25, 0.01, 0.1582, 0.02827, 0.1582, 0.02827, 0.25, 0.01, 0.1582, 0.02827, 0.08029, 0.08029, 0.08029, 0.08029, 0.1582, 0.02827, 0.08029, 0.08029, 0.02827, 0.1582, 0.02827, 0.1582, 0.08029, 0.08029, 0.02827, 0.1582, 0.01, 0.25, 0.01, 0.25, 0.02827, 0.1582, 0.01, 0.25, 0.02827, 0.3418, 0.02827, 0.3418, 0.01, 0.25, 0.02827, 0.3418, 0.08029, 0.4197, 0.08029, 0.4197, 0.02827, 0.3418, 0.08029, 0.4197, 0.1582, 0.4717, 0.1582, 0.4717, 0.08029, 0.4197, 0.1582, 0.4717, 0.25, 0.49, 0.25, 0.49, 0.1582, 0.4717, 0.25, 0.4231, 0.3163, 0.41, 0.3418, 0.4717, 0.25, 0.49, 0.3163, 0.41, 0.3724, 0.3724, 0.4197, 0.4197, 0.3418, 0.4717, 0.3724, 0.3724, 0.41, 0.3163, 0.4717, 0.3418, 0.4197, 0.4197, 0.41, 0.3163, 0.4231, 0.25, 0.49, 0.25, 0.4717, 0.3418, 0.4231, 0.25, 0.41, 0.1837, 0.4717, 0.1582, 0.49, 0.25, 0.41, 0.1837, 0.3724, 0.1276, 0.4197, 0.08029, 0.4717, 0.1582, 0.3724, 0.1276, 0.3163, 0.09004, 0.3418, 0.02827, 0.4197, 0.08029, 0.3163, 0.09004, 0.25, 0.07686, 0.25, 0.01, 0.3418, 0.02827, 0.25, 0.07686, 0.1837, 0.09004, 0.1582, 0.02827, 0.25, 0.01, 0.1837, 0.09004, 0.1276, 0.1276, 0.08029, 0.08029, 0.1582, 0.02827, 0.1276, 0.1276, 0.09004, 0.1837, 0.02827, 0.1582, 0.08029, 0.08029, 0.09004, 0.1837, 0.07686, 0.25, 0.01, 0.25, 0.02827, 0.1582, 0.07686, 0.25, 0.09004, 0.3163, 0.02827, 0.3418, 0.01, 0.25, 0.09004, 0.3163, 0.1276, 0.3724, 0.08029, 0.4197, 0.02827, 0.3418, 0.1276, 0.3724, 0.1837, 0.41, 0.1582, 0.4717, 0.08029, 0.4197, 0.1837, 0.41, 0.25, 0.4231, 0.25, 0.49, 0.1582, 0.4717, 0.3163, 0.41, 0.25, 0.4231, 0.1837, 0.41, 0.1276, 0.3724, 0.09004, 0.3163, 0.07686, 0.25, 0.09004, 0.1837, 0.1276, 0.1276, 0.1837, 0.09004, 0.25, 0.07686, 0.3163, 0.09004, 0.3724, 0.1276, 0.41, 0.1837, 0.4231, 0.25, 0.41, 0.3163, 0.3724, 0.3724, 0.25, 0.07686, 0.3163, 0.09004, 0.3163, 0.09004, 0.25, 0.07686, 0.3163, 0.41, 0.25, 0.4231, 0.25, 0.4231, 0.3163, 0.41, 0.25, 0.4231, 0.1837, 0.41, 0.1837, 0.41, 0.25, 0.4231, 0.1837, 0.09004, 0.25, 0.07686, 0.25, 0.07686, 0.1837, 0.09004, 0.3724, 0.3724, 0.3163, 0.41, 0.3163, 0.41, 0.3724, 0.3724, 0.1276, 0.1276, 0.1837, 0.09004, 0.1837, 0.09004, 0.1276, 0.1276, 0.41, 0.3163, 0.3724, 0.3724, 0.3724, 0.3724, 0.41, 0.3163, 0.09004, 0.1837, 0.1276, 0.1276, 0.1276, 0.1276, 0.09004, 0.1837, 0.4231, 0.25, 0.41, 0.3163, 0.41, 0.3163, 0.4231, 0.25, 0.07686, 0.25, 0.09004, 0.1837, 0.09004, 0.1837, 0.07686, 0.25, 0.41, 0.1837, 0.4231, 0.25, 0.4231, 0.25, 0.41, 0.1837, 0.09004, 0.3163, 0.07686, 0.25, 0.07686, 0.25, 0.09004, 0.3163, 0.3724, 0.1276, 0.41, 0.1837, 0.41, 0.1837, 0.3724, 0.1276, 0.1276, 0.3724, 0.09004, 0.3163, 0.09004, 0.3163, 0.1276, 0.3724, 0.3163, 0.09004, 0.3724, 0.1276, 0.3724, 0.1276, 0.3163, 0.09004])
me_cylinder_005.materials.append(mat_material_001)
me_cylinder_005.update()
me_cylinder_006 = bpy.data.meshes.new('Cylinder.006')
me_cylinder_006.from_pydata([(0.0, 1.0, -1.0), (0.0, 1.0, 1.0), (0.3827, 0.9239, -1.0), (0.3827, 0.9239, 1.0), (0.7071, 0.7071, -1.0), (0.7071, 0.7071, 1.0), (0.9239, 0.3827, -1.0), (0.9239, 0.3827, 1.0), (1.0, 0.0, -1.0), (1.0, 0.0, 1.0), (0.9239, -0.3827, -1.0), (0.9239, -0.3827, 1.0), (0.7071, -0.7071, -1.0), (0.7071, -0.7071, 1.0), (0.3827, -0.9239, -1.0), (0.3827, -0.9239, 1.0), (0.0, -1.0, -1.0), (0.0, -1.0, 1.0), (-0.3827, -0.9239, -1.0), (-0.3827, -0.9239, 1.0), (-0.7071, -0.7071, -1.0), (-0.7071, -0.7071, 1.0), (-0.9239, -0.3827, -1.0), (-0.9239, -0.3827, 1.0), (-1.0, 0.0, -1.0), (-1.0, 0.0, 1.0), (-0.9239, 0.3827, -1.0), (-0.9239, 0.3827, 1.0), (-0.7071, 0.7071, -1.0), (-0.7071, 0.7071, 1.0), (-0.3827, 0.9239, -1.0), (-0.3827, 0.9239, 1.0)], [], [(0, 1, 3, 2), (2, 3, 5, 4), (4, 5, 7, 6), (6, 7, 9, 8), (8, 9, 11, 10), (10, 11, 13, 12), (12, 13, 15, 14), (14, 15, 17, 16), (16, 17, 19, 18), (18, 19, 21, 20), (20, 21, 23, 22), (22, 23, 25, 24), (24, 25, 27, 26), (26, 27, 29, 28), (3, 1, 31, 29, 27, 25, 23, 21, 19, 17, 15, 13, 11, 9, 7, 5), (28, 29, 31, 30), (30, 31, 1, 0), (0, 2, 4, 6, 8, 10, 12, 14, 16, 18, 20, 22, 24, 26, 28, 30)])
me_cylinder_006.polygons.foreach_set('use_smooth', [True] * 18)
_uv = me_cylinder_006.uv_layers.new(name='UVMap')
_uv.uv.foreach_set('vector', [1.0, 0.5, 1.0, 1.0, 0.9375, 1.0, 0.9375, 0.5, 0.9375, 0.5, 0.9375, 1.0, 0.875, 1.0, 0.875, 0.5, 0.875, 0.5, 0.875, 1.0, 0.8125, 1.0, 0.8125, 0.5, 0.8125, 0.5, 0.8125, 1.0, 0.75, 1.0, 0.75, 0.5, 0.75, 0.5, 0.75, 1.0, 0.6875, 1.0, 0.6875, 0.5, 0.6875, 0.5, 0.6875, 1.0, 0.625, 1.0, 0.625, 0.5, 0.625, 0.5, 0.625, 1.0, 0.5625, 1.0, 0.5625, 0.5, 0.5625, 0.5, 0.5625, 1.0, 0.5, 1.0, 0.5, 0.5, 0.5, 0.5, 0.5, 1.0, 0.4375, 1.0, 0.4375, 0.5, 0.4375, 0.5, 0.4375, 1.0, 0.375, 1.0, 0.375, 0.5, 0.375, 0.5, 0.375, 1.0, 0.3125, 1.0, 0.3125, 0.5, 0.3125, 0.5, 0.3125, 1.0, 0.25, 1.0, 0.25, 0.5, 0.25, 0.5, 0.25, 1.0, 0.1875, 1.0, 0.1875, 0.5, 0.1875, 0.5, 0.1875, 1.0, 0.125, 1.0, 0.125, 0.5, 0.3418, 0.4717, 0.25, 0.49, 0.1582, 0.4717, 0.08029, 0.4197, 0.02827, 0.3418, 0.01, 0.25, 0.02827, 0.1582, 0.08029, 0.08029, 0.1582, 0.02827, 0.25, 0.01, 0.3418, 0.02827, 0.4197, 0.08029, 0.4717, 0.1582, 0.49, 0.25, 0.4717, 0.3418, 0.4197, 0.4197, 0.125, 0.5, 0.125, 1.0, 0.0625, 1.0, 0.0625, 0.5, 0.0625, 0.5, 0.0625, 1.0, 0.0, 1.0, 0.0, 0.5, 0.75, 0.49, 0.8418, 0.4717, 0.9197, 0.4197, 0.9717, 0.3418, 0.99, 0.25, 0.9717, 0.1582, 0.9197, 0.08029, 0.8418, 0.02827, 0.75, 0.01, 0.6582, 0.02827, 0.5803, 0.08029, 0.5283, 0.1582, 0.51, 0.25, 0.5283, 0.3418, 0.5803, 0.4197, 0.6582, 0.4717])
me_cylinder_006.materials.append(mat_material_001)
me_cylinder_006.update()
me_cube_005 = bpy.data.meshes.new('Cube.005')
me_cube_005.from_pydata([(-1.0, -1.0, -1.0), (-1.0, -1.0, 1.0), (-1.0, 1.0, -1.0), (-1.0, 1.0, 1.0), (0.8676, -0.9665, -1.0), (1.0, -1.0, 1.0), (0.8676, 1.034, -1.0), (1.0, 1.0, 1.0), (-0.7709, 1.0, -1.0), (-0.7709, 1.0, 1.0), (-0.7709, -1.0, -1.0), (-0.7709, -1.0, 1.0), (-1.0, -1.0, 5.127), (-1.0, 1.0, 5.127), (-0.7709, -1.0, 5.127), (-0.7709, 1.0, 5.127), (-1.0, -1.0, 5.377), (-1.0, 1.0, 5.377), (-0.7709, -1.0, 5.377), (-0.7709, 1.0, 5.377)], [], [(0, 1, 3, 2), (8, 9, 7, 6), (6, 7, 5, 4), (10, 11, 1, 0), (8, 6, 4, 10), (3, 1, 12, 13), (7, 9, 11, 5), (2, 8, 10, 0), (4, 5, 11, 10), (2, 3, 9, 8), (15, 13, 17, 19), (9, 3, 13, 15), (1, 11, 14, 12), (11, 9, 15, 14), (19, 17, 16, 18), (13, 12, 16, 17), (14, 15, 19, 18), (12, 14, 18, 16)])
me_cube_005.polygons.foreach_set('use_smooth', [True] * 18)
_uv = me_cube_005.uv_layers.new(name='UVMap')
_uv.uv.foreach_set('vector', [0.375, 0.0, 0.625, 0.0, 0.625, 0.25, 0.375, 0.25, 0.375, 0.2786, 0.625, 0.2786, 0.625, 0.5, 0.375, 0.5, 0.375, 0.5, 0.625, 0.5, 0.625, 0.75, 0.375, 0.75, 0.375, 0.9714, 0.625, 0.9714, 0.625, 1.0, 0.375, 1.0, 0.1536, 0.5, 0.375, 0.5, 0.375, 0.75, 0.1536, 0.75, 0.625, 0.25, 0.625, 0.0, 0.625, 0.0, 0.625, 0.25, 0.625, 0.5, 0.8464, 0.5, 0.8464, 0.75, 0.625, 0.75, 0.125, 0.5, 0.1536, 0.5, 0.1536, 0.75, 0.125, 0.75, 0.375, 0.75, 0.625, 0.75, 0.625, 0.9714, 0.375, 0.9714, 0.375, 0.25, 0.625, 0.25, 0.625, 0.2786, 0.375, 0.2786, 0.625, 0.2786, 0.625, 0.25, 0.625, 0.25, 0.625, 0.2786, 0.625, 0.2786, 0.625, 0.25, 0.625, 0.25, 0.625, 0.2786, 0.625, 1.0, 0.625, 0.9714, 0.625, 0.9714, 0.625, 1.0, 0.8464, 0.75, 0.8464, 0.5, 0.8464, 0.5, 0.8464, 0.75, 0.8464, 0.5, 0.875, 0.5, 0.875, 0.75, 0.8464, 0.75, 0.625, 0.25, 0.625, 0.0, 0.625, 0.0, 0.625, 0.25, 0.8464, 0.75, 0.8464, 0.5, 0.8464, 0.5, 0.8464, 0.75, 0.625, 1.0, 0.625, 0.9714, 0.625, 0.9714, 0.625, 1.0])
me_cube_005.materials.append(mat_material_001)
me_cube_005.update()
me_cube_006 = bpy.data.meshes.new('Cube.006')
me_cube_006.from_pydata([(-1.0, -1.0, -1.0), (-1.0, -1.0, 1.0), (-1.0, 1.0, -1.0), (-1.0, 1.0, 1.0), (1.0, -1.0, -1.0), (1.381, -1.0, 1.528), (1.0, 1.0, -1.0), (1.381, 1.0, 1.528)], [], [(0, 1, 3, 2), (2, 3, 7, 6), (6, 7, 5, 4), (4, 5, 1, 0), (2, 6, 4, 0), (7, 3, 1, 5)])
me_cube_006.polygons.foreach_set('use_smooth', [True] * 6)
_uv = me_cube_006.uv_layers.new(name='UVMap')
_uv.uv.foreach_set('vector', [0.375, 0.0, 0.625, 0.0, 0.625, 0.25, 0.375, 0.25, 0.375, 0.25, 0.625, 0.25, 0.625, 0.5, 0.375, 0.5, 0.375, 0.5, 0.625, 0.5, 0.625, 0.75, 0.375, 0.75, 0.375, 0.75, 0.625, 0.75, 0.625, 1.0, 0.375, 1.0, 0.125, 0.5, 0.375, 0.5, 0.375, 0.75, 0.125, 0.75, 0.625, 0.5, 0.875, 0.5, 0.875, 0.75, 0.625, 0.75])
me_cube_006.materials.append(mat_material_001)
me_cube_006.update()
me_cube_007 = bpy.data.meshes.new('Cube.007')
me_cube_007.from_pydata([(-1.0, -1.0, -1.0), (-1.0, -1.0, 1.0), (-1.0, 1.0, -1.0), (-1.0, 1.0, 1.0), (1.0, -1.0, -1.0), (1.381, -1.0, 1.528), (1.0, 1.0, -1.0), (1.381, 1.0, 1.528), (-0.454, 1.0, -1.0), (-0.3748, 0.4563, 0.5115), (-0.4599, -1.098, -1.0), (-0.3808, -1.642, 0.5115), (0.3356, 0.2692, 0.3682), (0.149, -0.9366, -1.079), (0.137, 1.0, -1.0), (0.3421, -1.51, 0.5493), (0.9322, 0.7085, 0.6622), (0.5685, -1.0, -1.0), (0.5685, 1.0, -1.0), (0.8691, -1.837, 0.7933)], [], [(0, 1, 3, 2), (18, 16, 7, 6), (6, 7, 5, 4), (10, 11, 1, 0), (18, 6, 4, 17), (9, 3, 1, 11), (12, 9, 11, 15), (2, 8, 10, 0), (13, 15, 11, 10), (2, 3, 9, 8), (17, 19, 15, 13), (16, 12, 15, 19), (8, 14, 13, 10), (8, 9, 12, 14), (7, 16, 19, 5), (4, 5, 19, 17), (14, 18, 17, 13), (14, 12, 16, 18)])
me_cube_007.polygons.foreach_set('use_smooth', [True] * 18)
_uv = me_cube_007.uv_layers.new(name='UVMap')
_uv.uv.foreach_set('vector', [0.375, 0.0, 0.625, 0.0, 0.625, 0.25, 0.375, 0.25, 0.375, 0.4461, 0.625, 0.4461, 0.625, 0.5, 0.375, 0.5, 0.375, 0.5, 0.625, 0.5, 0.625, 0.75, 0.375, 0.75, 0.375, 0.9317, 0.625, 0.9317, 0.625, 1.0, 0.375, 1.0, 0.3211, 0.5, 0.375, 0.5, 0.375, 0.75, 0.3211, 0.75, 0.8067, 0.5, 0.875, 0.5, 0.875, 0.75, 0.8067, 0.75, 0.7329, 0.5, 0.8067, 0.5, 0.8067, 0.75, 0.7329, 0.75, 0.125, 0.5, 0.1933, 0.5, 0.1933, 0.75, 0.125, 0.75, 0.375, 0.8579, 0.625, 0.8579, 0.625, 0.9317, 0.375, 0.9317, 0.375, 0.25, 0.625, 0.25, 0.625, 0.3183, 0.375, 0.3183, 0.375, 0.8039, 0.625, 0.8039, 0.625, 0.8579, 0.375, 0.8579, 0.6789, 0.5, 0.7329, 0.5, 0.7329, 0.75, 0.6789, 0.75, 0.1933, 0.5, 0.2671, 0.5, 0.2671, 0.75, 0.1933, 0.75, 0.375, 0.3183, 0.625, 0.3183, 0.625, 0.3921, 0.375, 0.3921, 0.625, 0.5, 0.6789, 0.5, 0.6789, 0.75, 0.625, 0.75, 0.375, 0.75, 0.625, 0.75, 0.625, 0.8039, 0.375, 0.8039, 0.2671, 0.5, 0.3211, 0.5, 0.3211, 0.75, 0.2671, 0.75, 0.375, 0.3921, 0.625, 0.3921, 0.625, 0.4461, 0.375, 0.4461])
me_cube_007.materials.append(mat_material)
me_cube_007.update()
me_cylinder_007 = bpy.data.meshes.new('Cylinder.007')
me_cylinder_007.from_pydata([(0.0, 1.0, -1.0), (0.0, 1.0, 1.0), (0.3827, 0.9239, -1.0), (0.3827, 0.9239, 1.0), (0.7071, 0.7071, -1.0), (0.7071, 0.7071, 1.0), (0.9239, 0.3827, -1.0), (0.9239, 0.3827, 1.0), (1.0, 0.0, -1.0), (1.0, 0.0, 1.0), (0.9239, -0.3827, -1.0), (0.9239, -0.3827, 1.0), (0.7071, -0.7071, -1.0), (0.7071, -0.7071, 1.0), (0.3827, -0.9239, -1.0), (0.3827, -0.9239, 1.0), (0.0, -1.0, -1.0), (0.0, -1.0, 1.0), (-0.3827, -0.9239, -1.0), (-0.3827, -0.9239, 1.0), (-0.7071, -0.7071, -1.0), (-0.7071, -0.7071, 1.0), (-0.9239, -0.3827, -1.0), (-0.9239, -0.3827, 1.0), (-1.0, 0.0, -1.0), (-1.0, 0.0, 1.0), (-0.9239, 0.3827, -1.0), (-0.9239, 0.3827, 1.0), (-0.7071, 0.7071, -1.0), (-0.7071, 0.7071, 1.0), (-0.3827, 0.9239, -1.0), (-0.3827, 0.9239, 1.0)], [], [(0, 1, 3, 2), (2, 3, 5, 4), (4, 5, 7, 6), (6, 7, 9, 8), (8, 9, 11, 10), (10, 11, 13, 12), (12, 13, 15, 14), (14, 15, 17, 16), (16, 17, 19, 18), (18, 19, 21, 20), (20, 21, 23, 22), (22, 23, 25, 24), (24, 25, 27, 26), (26, 27, 29, 28), (3, 1, 31, 29, 27, 25, 23, 21, 19, 17, 15, 13, 11, 9, 7, 5), (28, 29, 31, 30), (30, 31, 1, 0), (0, 2, 4, 6, 8, 10, 12, 14, 16, 18, 20, 22, 24, 26, 28, 30)])
me_cylinder_007.polygons.foreach_set('use_smooth', [True] * 18)
_uv = me_cylinder_007.uv_layers.new(name='UVMap')
_uv.uv.foreach_set('vector', [1.0, 0.5, 1.0, 1.0, 0.9375, 1.0, 0.9375, 0.5, 0.9375, 0.5, 0.9375, 1.0, 0.875, 1.0, 0.875, 0.5, 0.875, 0.5, 0.875, 1.0, 0.8125, 1.0, 0.8125, 0.5, 0.8125, 0.5, 0.8125, 1.0, 0.75, 1.0, 0.75, 0.5, 0.75, 0.5, 0.75, 1.0, 0.6875, 1.0, 0.6875, 0.5, 0.6875, 0.5, 0.6875, 1.0, 0.625, 1.0, 0.625, 0.5, 0.625, 0.5, 0.625, 1.0, 0.5625, 1.0, 0.5625, 0.5, 0.5625, 0.5, 0.5625, 1.0, 0.5, 1.0, 0.5, 0.5, 0.5, 0.5, 0.5, 1.0, 0.4375, 1.0, 0.4375, 0.5, 0.4375, 0.5, 0.4375, 1.0, 0.375, 1.0, 0.375, 0.5, 0.375, 0.5, 0.375, 1.0, 0.3125, 1.0, 0.3125, 0.5, 0.3125, 0.5, 0.3125, 1.0, 0.25, 1.0, 0.25, 0.5, 0.25, 0.5, 0.25, 1.0, 0.1875, 1.0, 0.1875, 0.5, 0.1875, 0.5, 0.1875, 1.0, 0.125, 1.0, 0.125, 0.5, 0.3418, 0.4717, 0.25, 0.49, 0.1582, 0.4717, 0.08029, 0.4197, 0.02827, 0.3418, 0.01, 0.25, 0.02827, 0.1582, 0.08029, 0.08029, 0.1582, 0.02827, 0.25, 0.01, 0.3418, 0.02827, 0.4197, 0.08029, 0.4717, 0.1582, 0.49, 0.25, 0.4717, 0.3418, 0.4197, 0.4197, 0.125, 0.5, 0.125, 1.0, 0.0625, 1.0, 0.0625, 0.5, 0.0625, 0.5, 0.0625, 1.0, 0.0, 1.0, 0.0, 0.5, 0.75, 0.49, 0.8418, 0.4717, 0.9197, 0.4197, 0.9717, 0.3418, 0.99, 0.25, 0.9717, 0.1582, 0.9197, 0.08029, 0.8418, 0.02827, 0.75, 0.01, 0.6582, 0.02827, 0.5803, 0.08029, 0.5283, 0.1582, 0.51, 0.25, 0.5283, 0.3418, 0.5803, 0.4197, 0.6582, 0.4717])
me_cylinder_007.materials.append(mat_material)
me_cylinder_007.update()

# ---- objects
ob_cylinder_001 = bpy.data.objects.new('Cylinder.001', me_cylinder_002)
ob_cylinder = bpy.data.objects.new('Cylinder', me_cylinder_003)
ob_cube = bpy.data.objects.new('Cube', me_cube_001)
ob_cube_001 = bpy.data.objects.new('Cube.001', me_cube_003)
ob_cube_002 = bpy.data.objects.new('Cube.002', me_cube_004)
ob_cylinder_002 = bpy.data.objects.new('Cylinder.002', me_cylinder_004)
ob_cylinder_003 = bpy.data.objects.new('Cylinder.003', me_cylinder_005)
ob_cylinder_004 = bpy.data.objects.new('Cylinder.004', me_cylinder_006)
ob_cube_003 = bpy.data.objects.new('Cube.003', me_cube_005)
ob_cube_004 = bpy.data.objects.new('Cube.004', me_cube_006)
ob_cube_005 = bpy.data.objects.new('Cube.005', me_cube_007)
ob_cylinder_005 = bpy.data.objects.new('Cylinder.005', me_cylinder_007)

# ---- transforms, parenting, visibility, modifiers, constraints
ob_cylinder_001.location = (14.74, 0.1381, -12.88)
ob_cylinder_001.scale = (2.926, 2.926, 2.926)
_m = ob_cylinder_001.modifiers.new('Auto Smooth', 'NODES')
_m.node_group = ng_auto_smooth
_gi = [s.identifier for s in ng_auto_smooth.interface.items_tree if s.item_type == 'SOCKET' and s.in_out == 'INPUT']
_m[_gi[1]] = 0.5236  # Angle
ob_cylinder.location = (14.7, 0.3075, 16.24)
ob_cylinder.scale = (2.926, 2.926, 0.357)
_m = ob_cylinder.modifiers.new('Auto Smooth', 'NODES')
_m.node_group = ng_auto_smooth
_gi = [s.identifier for s in ng_auto_smooth.interface.items_tree if s.item_type == 'SOCKET' and s.in_out == 'INPUT']
_m[_gi[1]] = 0.5236  # Angle
ob_cube.location = (10.0, 0.1984, 9.181)
ob_cube.scale = (10.17, 1.401, 1.385)
_m = ob_cube.modifiers.new('Auto Smooth', 'NODES')
_m.node_group = ng_auto_smooth
_gi = [s.identifier for s in ng_auto_smooth.interface.items_tree if s.item_type == 'SOCKET' and s.in_out == 'INPUT']
_m[_gi[1]] = 0.5236  # Angle
ob_cube_001.location = (9.131, 0.2298, 18.05)
ob_cube_001.scale = (9.585, 1.421, 1.431)
_m = ob_cube_001.modifiers.new('Auto Smooth', 'NODES')
_m.node_group = ng_auto_smooth
_gi = [s.identifier for s in ng_auto_smooth.interface.items_tree if s.item_type == 'SOCKET' and s.in_out == 'INPUT']
_m[_gi[1]] = 0.5236  # Angle
ob_cube_002.location = (10.74, 0.1865, 20.7)
ob_cube_002.scale = (10.84, 1.421, 1.431)
_m = ob_cube_002.modifiers.new('Auto Smooth', 'NODES')
_m.node_group = ng_auto_smooth
_gi = [s.identifier for s in ng_auto_smooth.interface.items_tree if s.item_type == 'SOCKET' and s.in_out == 'INPUT']
_m[_gi[1]] = 0.5236  # Angle
ob_cylinder_002.location = (14.54, -0.1243, -12.95)
ob_cylinder_002.scale = (3.402, 3.402, 3.402)
_m = ob_cylinder_002.modifiers.new('Auto Smooth', 'NODES')
_m.node_group = ng_auto_smooth
_gi = [s.identifier for s in ng_auto_smooth.interface.items_tree if s.item_type == 'SOCKET' and s.in_out == 'INPUT']
_m[_gi[1]] = 0.5236  # Angle
ob_cylinder_003.location = (-15.3, -0.3714, -12.88)
ob_cylinder_003.rotation_euler = (0.0, -0.0, 3.142)
ob_cylinder_003.scale = (2.926, 2.926, 2.926)
_m = ob_cylinder_003.modifiers.new('Auto Smooth', 'NODES')
_m.node_group = ng_auto_smooth
_gi = [s.identifier for s in ng_auto_smooth.interface.items_tree if s.item_type == 'SOCKET' and s.in_out == 'INPUT']
_m[_gi[1]] = 0.5236  # Angle
ob_cylinder_004.location = (-15.25, -0.5393, 16.24)
ob_cylinder_004.rotation_euler = (0.0, -0.0, 3.176)
ob_cylinder_004.scale = (2.926, 2.926, 0.357)
_m = ob_cylinder_004.modifiers.new('Auto Smooth', 'NODES')
_m.node_group = ng_auto_smooth
_gi = [s.identifier for s in ng_auto_smooth.interface.items_tree if s.item_type == 'SOCKET' and s.in_out == 'INPUT']
_m[_gi[1]] = 0.5236  # Angle
ob_cube_003.location = (-10.32, -0.3086, 9.181)
ob_cube_003.rotation_euler = (0.0, -0.0, 3.176)
ob_cube_003.scale = (10.17, 1.401, 1.385)
_m = ob_cube_003.modifiers.new('Auto Smooth', 'NODES')
_m.node_group = ng_auto_smooth
_gi = [s.identifier for s in ng_auto_smooth.interface.items_tree if s.item_type == 'SOCKET' and s.in_out == 'INPUT']
_m[_gi[1]] = 0.5236  # Angle
ob_cube_004.location = (-9.778, -0.2612, 17.93)
ob_cube_004.rotation_euler = (0.0, -0.0, 3.176)
ob_cube_004.scale = (9.585, 1.421, 1.322)
_m = ob_cube_004.modifiers.new('Auto Smooth', 'NODES')
_m.node_group = ng_auto_smooth
_gi = [s.identifier for s in ng_auto_smooth.interface.items_tree if s.item_type == 'SOCKET' and s.in_out == 'INPUT']
_m[_gi[1]] = 0.5236  # Angle
ob_cube_005.location = (-11.32, -0.2137, 20.74)
ob_cube_005.rotation_euler = (0.0, -0.0, 3.176)
ob_cube_005.scale = (11.2, 1.421, 1.431)
_m = ob_cube_005.modifiers.new('Auto Smooth', 'NODES')
_m.node_group = ng_auto_smooth
_gi = [s.identifier for s in ng_auto_smooth.interface.items_tree if s.item_type == 'SOCKET' and s.in_out == 'INPUT']
_m[_gi[1]] = 0.5236  # Angle
ob_cylinder_005.location = (-15.11, -0.1022, -12.95)
ob_cylinder_005.rotation_euler = (0.0, -0.0, 3.176)
ob_cylinder_005.scale = (3.402, 3.402, 3.402)
_m = ob_cylinder_005.modifiers.new('Auto Smooth', 'NODES')
_m.node_group = ng_auto_smooth
_gi = [s.identifier for s in ng_auto_smooth.interface.items_tree if s.item_type == 'SOCKET' and s.in_out == 'INPUT']
_m[_gi[1]] = 0.5236  # Angle

# ---- collection membership
col_collection.objects.link(ob_cylinder_001)
col_collection.objects.link(ob_cylinder)
col_collection.objects.link(ob_cube)
col_collection.objects.link(ob_cube_001)
col_collection.objects.link(ob_cube_002)
col_collection.objects.link(ob_cylinder_002)
col_collection.objects.link(ob_cylinder_003)
col_collection.objects.link(ob_cylinder_004)
col_collection.objects.link(ob_cube_003)
col_collection.objects.link(ob_cube_004)
col_collection.objects.link(ob_cube_005)
col_collection.objects.link(ob_cylinder_005)

# ---- scene / render settings (as saved in the file)
scene.frame_start = 1; scene.frame_end = 250; scene.frame_set(1)
scene.render.engine = 'BLENDER_EEVEE_NEXT'
scene.cycles.sampling_pattern = 'TABULATED_SOBOL'
scene.view_settings.view_transform = 'Filmic'
bpy.context.view_layer.update()

# ---- added for rendering (the .blend has no active camera and no usable light): camera, sun
cam_auto = bpy.data.cameras.new('AutoCamera')
cam_auto.lens = 50.0
cam_auto.sensor_width = 36.0
cam_auto.clip_end = 1071.73
ob_auto_camera = bpy.data.objects.new('AutoCamera', cam_auto)
scene.collection.objects.link(ob_auto_camera)
ob_auto_camera.location = (60.4875, -73.3835, 52.1438)
ob_auto_camera.rotation_euler = (1.09748, -7.21219e-08, 0.694738)
scene.camera = ob_auto_camera
light_auto_sun = bpy.data.lights.new('AutoSun', 'SUN')
light_auto_sun.energy = 3.0
light_auto_sun.angle = 0.0523599
ob_auto_sun = bpy.data.objects.new('AutoSun', light_auto_sun)
scene.collection.objects.link(ob_auto_sun)
ob_auto_sun.rotation_euler = (0.872665, 0.174533, 0.523599)
bpy.context.view_layer.update()
